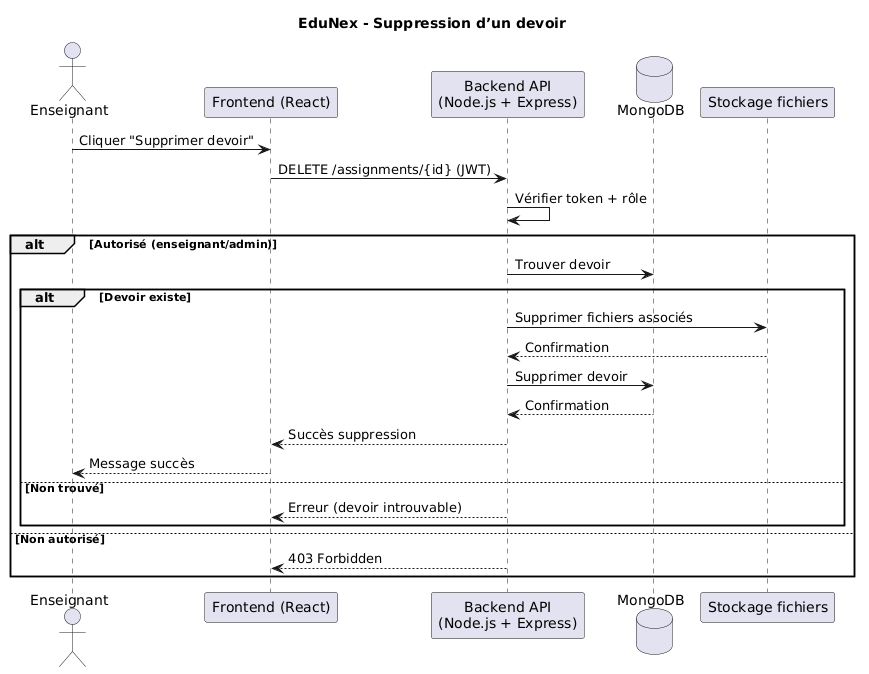

The diagram above was rendered by PlantUML. Its source (embedded in the PNG):
@startuml
title EduNex - Suppression d’un devoir

actor Enseignant
participant "Frontend (React)" as FE
participant "Backend API\n(Node.js + Express)" as BE
database "MongoDB" as DB
participant "Stockage fichiers" as FS

Enseignant -> FE : Cliquer "Supprimer devoir"
FE -> BE : DELETE /assignments/{id} (JWT)

BE -> BE : Vérifier token + rôle

alt Autorisé (enseignant/admin)
    BE -> DB : Trouver devoir

    alt Devoir existe
        BE -> FS : Supprimer fichiers associés
        FS --> BE : Confirmation

        BE -> DB : Supprimer devoir
        DB --> BE : Confirmation

        BE --> FE : Succès suppression
        FE --> Enseignant : Message succès
    else Non trouvé
        BE --> FE : Erreur (devoir introuvable)
    end

else Non autorisé
    BE --> FE : 403 Forbidden
end
@enduml